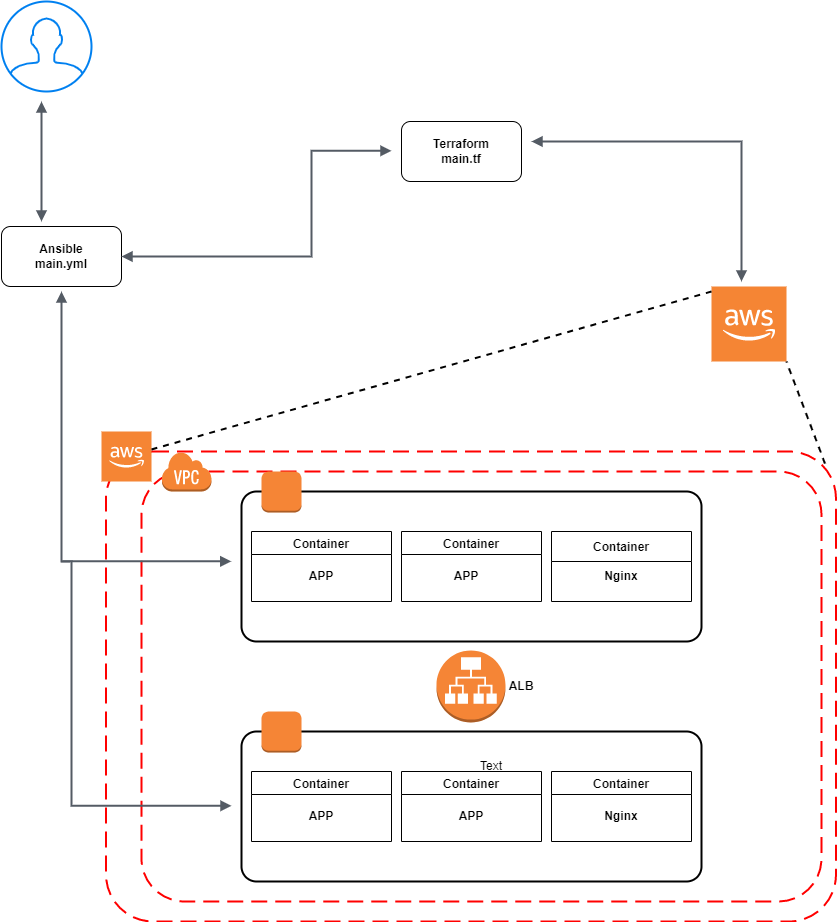

The diagram above was exported from draw.io. Its source (the exported page's mxGraphModel, read from the mxfile embedded in the PNG):
<mxGraphModel dx="1819" dy="1728" grid="1" gridSize="10" guides="1" tooltips="1" connect="1" arrows="1" fold="1" page="1" pageScale="1" pageWidth="850" pageHeight="1100" math="0" shadow="0">
  <root>
    <mxCell id="0" />
    <mxCell id="1" parent="0" />
    <mxCell id="RLgg7NYwl7jyzfwq4o3w-16" value="" style="rounded=1;arcSize=10;dashed=1;strokeColor=#ff0000;fillColor=none;gradientColor=none;dashPattern=8 4;strokeWidth=2;" vertex="1" parent="1">
      <mxGeometry x="94.5" y="360" width="730" height="470" as="geometry" />
    </mxCell>
    <mxCell id="RLgg7NYwl7jyzfwq4o3w-22" value="" style="rounded=1;arcSize=10;dashed=1;strokeColor=#ff0000;fillColor=none;gradientColor=none;dashPattern=8 4;strokeWidth=2;" vertex="1" parent="1">
      <mxGeometry x="130" y="380" width="680" height="430" as="geometry" />
    </mxCell>
    <mxCell id="RLgg7NYwl7jyzfwq4o3w-1" value="" style="html=1;verticalLabelPosition=bottom;align=center;labelBackgroundColor=#ffffff;verticalAlign=top;strokeWidth=2;strokeColor=#0080F0;shadow=0;dashed=0;shape=mxgraph.ios7.icons.user;" vertex="1" parent="1">
      <mxGeometry x="-10" y="-90" width="90" height="90" as="geometry" />
    </mxCell>
    <mxCell id="RLgg7NYwl7jyzfwq4o3w-2" value="" style="rounded=1;whiteSpace=wrap;html=1;" vertex="1" parent="1">
      <mxGeometry x="-10" y="135" width="120" height="60" as="geometry" />
    </mxCell>
    <mxCell id="RLgg7NYwl7jyzfwq4o3w-3" value="&lt;b&gt;Ansible&lt;br&gt;main.yml&lt;/b&gt;" style="text;html=1;strokeColor=none;fillColor=none;align=center;verticalAlign=middle;whiteSpace=wrap;rounded=0;" vertex="1" parent="1">
      <mxGeometry x="20" y="150" width="60" height="30" as="geometry" />
    </mxCell>
    <mxCell id="RLgg7NYwl7jyzfwq4o3w-4" value="" style="rounded=1;whiteSpace=wrap;html=1;" vertex="1" parent="1">
      <mxGeometry x="390" y="30" width="120" height="60" as="geometry" />
    </mxCell>
    <mxCell id="RLgg7NYwl7jyzfwq4o3w-5" value="&lt;b&gt;Terraform&lt;br&gt;main.tf&lt;/b&gt;" style="text;html=1;strokeColor=none;fillColor=none;align=center;verticalAlign=middle;whiteSpace=wrap;rounded=0;" vertex="1" parent="1">
      <mxGeometry x="420" y="45" width="60" height="30" as="geometry" />
    </mxCell>
    <mxCell id="RLgg7NYwl7jyzfwq4o3w-6" value="" style="outlineConnect=0;dashed=0;verticalLabelPosition=bottom;verticalAlign=top;align=center;html=1;shape=mxgraph.aws3.cloud_2;fillColor=#F58534;gradientColor=none;" vertex="1" parent="1">
      <mxGeometry x="700" y="195" width="75" height="75" as="geometry" />
    </mxCell>
    <mxCell id="RLgg7NYwl7jyzfwq4o3w-8" value="" style="edgeStyle=orthogonalEdgeStyle;html=1;endArrow=block;elbow=vertical;startArrow=block;startFill=1;endFill=1;strokeColor=#545B64;rounded=0;strokeWidth=2;" edge="1" parent="1">
      <mxGeometry width="100" relative="1" as="geometry">
        <mxPoint x="520" y="50" as="sourcePoint" />
        <mxPoint x="730" y="190" as="targetPoint" />
      </mxGeometry>
    </mxCell>
    <mxCell id="RLgg7NYwl7jyzfwq4o3w-17" value="" style="outlineConnect=0;dashed=0;verticalLabelPosition=bottom;verticalAlign=top;align=center;html=1;shape=mxgraph.aws3.cloud_2;fillColor=#F58534;gradientColor=none;" vertex="1" parent="1">
      <mxGeometry x="90" y="340" width="50" height="50" as="geometry" />
    </mxCell>
    <mxCell id="RLgg7NYwl7jyzfwq4o3w-18" value="" style="rounded=1;arcSize=10;dashed=0;fillColor=none;gradientColor=none;strokeWidth=2;" vertex="1" parent="1">
      <mxGeometry x="230" y="400" width="460" height="150" as="geometry" />
    </mxCell>
    <mxCell id="RLgg7NYwl7jyzfwq4o3w-19" value="" style="dashed=0;html=1;shape=mxgraph.aws3.instance;fillColor=#F58536;gradientColor=none;dashed=0;" vertex="1" parent="1">
      <mxGeometry x="250" y="380" width="40" height="41" as="geometry" />
    </mxCell>
    <mxCell id="RLgg7NYwl7jyzfwq4o3w-20" value="" style="rounded=1;arcSize=10;dashed=0;fillColor=none;gradientColor=none;strokeWidth=2;" vertex="1" parent="1">
      <mxGeometry x="230" y="640" width="460" height="150" as="geometry" />
    </mxCell>
    <mxCell id="RLgg7NYwl7jyzfwq4o3w-21" value="" style="dashed=0;html=1;shape=mxgraph.aws3.instance;fillColor=#F58536;gradientColor=none;dashed=0;" vertex="1" parent="1">
      <mxGeometry x="250" y="620" width="40" height="41" as="geometry" />
    </mxCell>
    <mxCell id="RLgg7NYwl7jyzfwq4o3w-23" value="" style="outlineConnect=0;dashed=0;verticalLabelPosition=bottom;verticalAlign=top;align=center;html=1;shape=mxgraph.aws3.virtual_private_cloud;fillColor=#F58534;gradientColor=none;" vertex="1" parent="1">
      <mxGeometry x="150" y="360" width="50" height="40" as="geometry" />
    </mxCell>
    <mxCell id="RLgg7NYwl7jyzfwq4o3w-24" value="" style="outlineConnect=0;dashed=0;verticalLabelPosition=bottom;verticalAlign=top;align=center;html=1;shape=mxgraph.aws3.application_load_balancer;fillColor=#F58536;gradientColor=none;" vertex="1" parent="1">
      <mxGeometry x="425" y="559" width="69" height="72" as="geometry" />
    </mxCell>
    <mxCell id="RLgg7NYwl7jyzfwq4o3w-25" value="&lt;b&gt;ALB&lt;/b&gt;" style="text;html=1;strokeColor=none;fillColor=none;align=center;verticalAlign=middle;whiteSpace=wrap;rounded=0;" vertex="1" parent="1">
      <mxGeometry x="480" y="580" width="60" height="30" as="geometry" />
    </mxCell>
    <mxCell id="RLgg7NYwl7jyzfwq4o3w-26" value="Container" style="swimlane;" vertex="1" parent="1">
      <mxGeometry x="240" y="440" width="140" height="70" as="geometry" />
    </mxCell>
    <mxCell id="RLgg7NYwl7jyzfwq4o3w-28" value="Container" style="swimlane;" vertex="1" parent="1">
      <mxGeometry x="390" y="440" width="140" height="70" as="geometry" />
    </mxCell>
    <mxCell id="RLgg7NYwl7jyzfwq4o3w-34" value="&lt;b&gt;APP&lt;/b&gt;" style="text;html=1;strokeColor=none;fillColor=none;align=center;verticalAlign=middle;whiteSpace=wrap;rounded=0;" vertex="1" parent="RLgg7NYwl7jyzfwq4o3w-28">
      <mxGeometry x="35" y="30" width="60" height="30" as="geometry" />
    </mxCell>
    <mxCell id="RLgg7NYwl7jyzfwq4o3w-29" value="Container" style="swimlane;startSize=30;" vertex="1" parent="1">
      <mxGeometry x="540" y="440" width="140" height="70" as="geometry" />
    </mxCell>
    <mxCell id="RLgg7NYwl7jyzfwq4o3w-35" value="&lt;b&gt;Nginx&lt;/b&gt;" style="text;html=1;strokeColor=none;fillColor=none;align=center;verticalAlign=middle;whiteSpace=wrap;rounded=0;" vertex="1" parent="RLgg7NYwl7jyzfwq4o3w-29">
      <mxGeometry x="40" y="30" width="60" height="30" as="geometry" />
    </mxCell>
    <mxCell id="RLgg7NYwl7jyzfwq4o3w-30" value="Container" style="swimlane;" vertex="1" parent="1">
      <mxGeometry x="240" y="680" width="140" height="70" as="geometry" />
    </mxCell>
    <mxCell id="RLgg7NYwl7jyzfwq4o3w-36" value="&lt;b&gt;APP&lt;/b&gt;" style="text;html=1;strokeColor=none;fillColor=none;align=center;verticalAlign=middle;whiteSpace=wrap;rounded=0;" vertex="1" parent="RLgg7NYwl7jyzfwq4o3w-30">
      <mxGeometry x="40" y="30" width="60" height="30" as="geometry" />
    </mxCell>
    <mxCell id="RLgg7NYwl7jyzfwq4o3w-31" value="Container" style="swimlane;" vertex="1" parent="1">
      <mxGeometry x="390" y="680" width="140" height="70" as="geometry" />
    </mxCell>
    <mxCell id="RLgg7NYwl7jyzfwq4o3w-32" value="Container" style="swimlane;" vertex="1" parent="1">
      <mxGeometry x="540" y="680" width="140" height="70" as="geometry" />
    </mxCell>
    <mxCell id="RLgg7NYwl7jyzfwq4o3w-33" value="&lt;b&gt;APP&lt;/b&gt;" style="text;html=1;strokeColor=none;fillColor=none;align=center;verticalAlign=middle;whiteSpace=wrap;rounded=0;" vertex="1" parent="1">
      <mxGeometry x="280" y="470" width="60" height="30" as="geometry" />
    </mxCell>
    <mxCell id="RLgg7NYwl7jyzfwq4o3w-37" value="&lt;b&gt;APP&lt;/b&gt;" style="text;html=1;strokeColor=none;fillColor=none;align=center;verticalAlign=middle;whiteSpace=wrap;rounded=0;" vertex="1" parent="1">
      <mxGeometry x="430" y="710" width="60" height="30" as="geometry" />
    </mxCell>
    <mxCell id="RLgg7NYwl7jyzfwq4o3w-38" value="Text" style="text;html=1;strokeColor=none;fillColor=none;align=center;verticalAlign=middle;whiteSpace=wrap;rounded=0;" vertex="1" parent="1">
      <mxGeometry x="450" y="660" width="60" height="30" as="geometry" />
    </mxCell>
    <mxCell id="RLgg7NYwl7jyzfwq4o3w-39" value="&lt;b&gt;Nginx&lt;/b&gt;" style="text;html=1;strokeColor=none;fillColor=none;align=center;verticalAlign=middle;whiteSpace=wrap;rounded=0;" vertex="1" parent="1">
      <mxGeometry x="580" y="710" width="60" height="30" as="geometry" />
    </mxCell>
    <mxCell id="RLgg7NYwl7jyzfwq4o3w-40" value="" style="endArrow=none;dashed=1;html=1;rounded=0;strokeWidth=2;" edge="1" parent="1" source="RLgg7NYwl7jyzfwq4o3w-17">
      <mxGeometry width="50" height="50" relative="1" as="geometry">
        <mxPoint x="650" y="250" as="sourcePoint" />
        <mxPoint x="700" y="200" as="targetPoint" />
      </mxGeometry>
    </mxCell>
    <mxCell id="RLgg7NYwl7jyzfwq4o3w-42" value="" style="endArrow=none;dashed=1;html=1;rounded=0;strokeWidth=2;exitX=0.985;exitY=0.026;exitDx=0;exitDy=0;exitPerimeter=0;" edge="1" parent="1" source="RLgg7NYwl7jyzfwq4o3w-16">
      <mxGeometry width="50" height="50" relative="1" as="geometry">
        <mxPoint x="725" y="320" as="sourcePoint" />
        <mxPoint x="775" y="270" as="targetPoint" />
      </mxGeometry>
    </mxCell>
    <mxCell id="RLgg7NYwl7jyzfwq4o3w-43" value="" style="edgeStyle=orthogonalEdgeStyle;html=1;endArrow=block;elbow=vertical;startArrow=block;startFill=1;endFill=1;strokeColor=#545B64;rounded=0;exitX=0.132;exitY=0.209;exitDx=0;exitDy=0;exitPerimeter=0;strokeWidth=2;" edge="1" parent="1" source="RLgg7NYwl7jyzfwq4o3w-22">
      <mxGeometry width="100" relative="1" as="geometry">
        <mxPoint x="30" y="480" as="sourcePoint" />
        <mxPoint x="50" y="200" as="targetPoint" />
      </mxGeometry>
    </mxCell>
    <mxCell id="RLgg7NYwl7jyzfwq4o3w-44" value="" style="edgeStyle=orthogonalEdgeStyle;html=1;endArrow=block;elbow=vertical;startArrow=none;endFill=1;strokeColor=#545B64;rounded=0;strokeWidth=2;" edge="1" parent="1">
      <mxGeometry width="100" relative="1" as="geometry">
        <mxPoint x="50" y="470" as="sourcePoint" />
        <mxPoint x="220" y="714.3299999999999" as="targetPoint" />
        <Array as="points">
          <mxPoint x="60" y="470" />
          <mxPoint x="60" y="714" />
        </Array>
      </mxGeometry>
    </mxCell>
    <mxCell id="RLgg7NYwl7jyzfwq4o3w-45" value="" style="edgeStyle=orthogonalEdgeStyle;html=1;endArrow=block;elbow=vertical;startArrow=block;startFill=1;endFill=1;strokeColor=#545B64;rounded=0;strokeWidth=2;" edge="1" parent="1">
      <mxGeometry width="100" relative="1" as="geometry">
        <mxPoint x="30" y="130" as="sourcePoint" />
        <mxPoint x="30" y="10" as="targetPoint" />
      </mxGeometry>
    </mxCell>
    <mxCell id="RLgg7NYwl7jyzfwq4o3w-46" value="" style="edgeStyle=orthogonalEdgeStyle;html=1;endArrow=block;elbow=vertical;startArrow=block;startFill=1;endFill=1;strokeColor=#545B64;rounded=0;exitX=1;exitY=0.5;exitDx=0;exitDy=0;strokeWidth=2;" edge="1" parent="1" source="RLgg7NYwl7jyzfwq4o3w-2">
      <mxGeometry width="100" relative="1" as="geometry">
        <mxPoint x="280" y="59.33" as="sourcePoint" />
        <mxPoint x="380" y="59.33" as="targetPoint" />
        <Array as="points">
          <mxPoint x="300" y="165" />
          <mxPoint x="300" y="59" />
        </Array>
      </mxGeometry>
    </mxCell>
  </root>
</mxGraphModel>